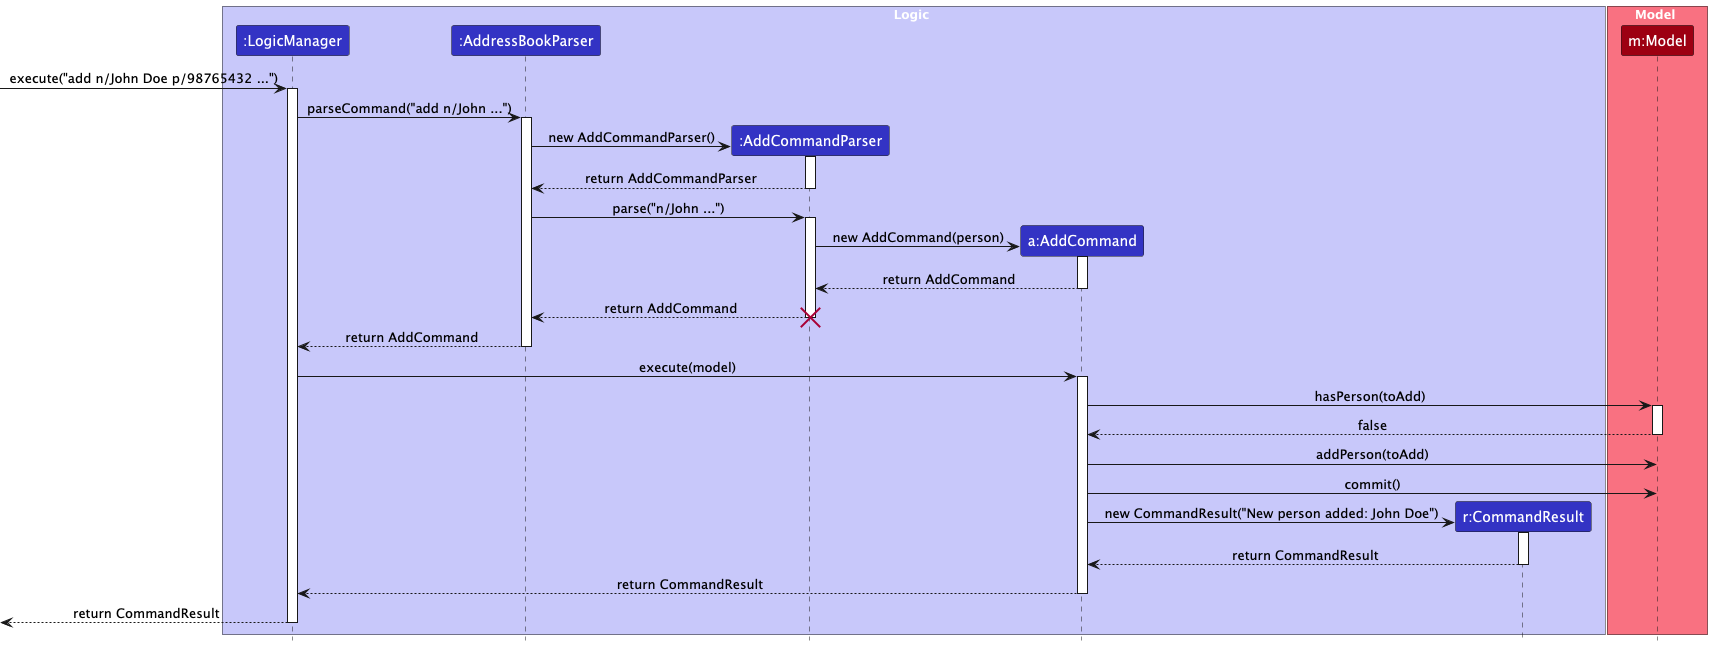

The diagram above was rendered by PlantUML. Its source (embedded in the PNG):
@startuml
!include style.puml
skinparam ArrowFontStyle plain

box Logic LOGIC_COLOR_T1
participant ":LogicManager" as LogicManager LOGIC_COLOR
participant ":AddressBookParser" as AddressBookParser LOGIC_COLOR
participant ":AddCommandParser" as AddCommandParser LOGIC_COLOR
participant "a:AddCommand" as AddCommand LOGIC_COLOR
participant "r:CommandResult" as CommandResult LOGIC_COLOR
end box

box Model MODEL_COLOR_T1
participant "m:Model" as Model MODEL_COLOR
end box

[-> LogicManager : execute("add n/John Doe p/98765432 ...")
activate LogicManager

LogicManager -> AddressBookParser : parseCommand("add n/John ...")
activate AddressBookParser

create AddCommandParser
AddressBookParser -> AddCommandParser : new AddCommandParser()
activate AddCommandParser
AddCommandParser --> AddressBookParser : return AddCommandParser
deactivate AddCommandParser

AddressBookParser -> AddCommandParser : parse("n/John ...")
activate AddCommandParser

create AddCommand
AddCommandParser -> AddCommand : new AddCommand(person)
activate AddCommand
AddCommand --> AddCommandParser : return AddCommand
deactivate AddCommand

AddCommandParser --> AddressBookParser : return AddCommand
deactivate AddCommandParser
destroy AddCommandParser

AddressBookParser --> LogicManager : return AddCommand
deactivate AddressBookParser

LogicManager -> AddCommand : execute(model)
activate AddCommand

AddCommand -> Model : hasPerson(toAdd)
activate Model
Model --> AddCommand : false
deactivate Model

AddCommand -> Model : addPerson(toAdd)
AddCommand -> Model : commit()

create CommandResult
AddCommand -> CommandResult : new CommandResult("New person added: John Doe")
activate CommandResult
CommandResult --> AddCommand : return CommandResult
deactivate CommandResult

AddCommand --> LogicManager : return CommandResult
deactivate AddCommand

[<-- LogicManager : return CommandResult
deactivate LogicManager
@enduml